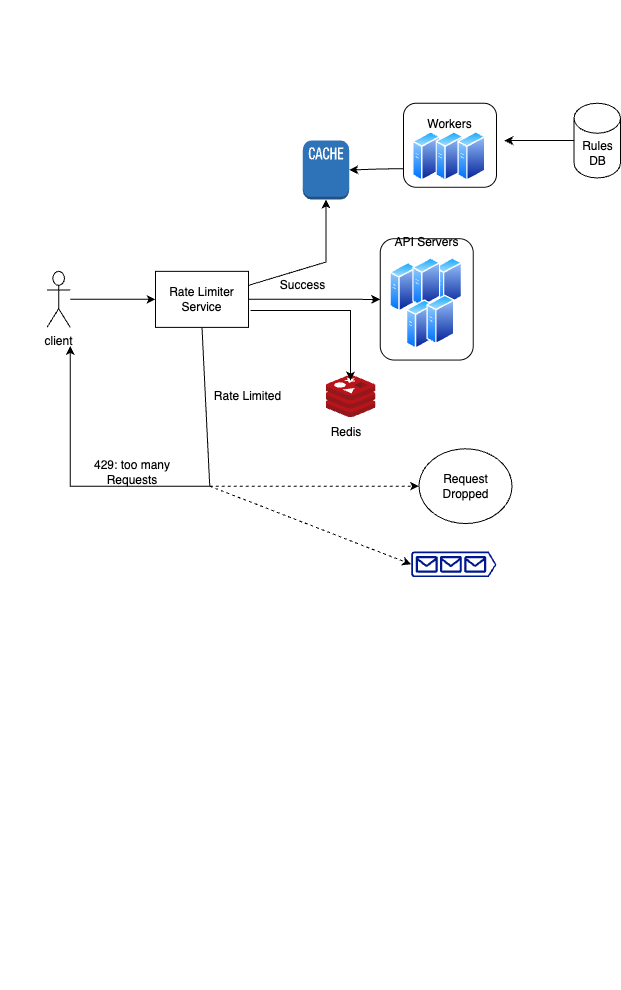

The diagram above was exported from draw.io. Its source (the exported page's mxGraphModel, read from the mxfile embedded in the PNG):
<mxGraphModel dx="1667" dy="512" grid="1" gridSize="10" guides="1" tooltips="1" connect="1" arrows="1" fold="1" page="1" pageScale="1" pageWidth="827" pageHeight="1169" math="0" shadow="0">
  <root>
    <mxCell id="0" />
    <mxCell id="1" parent="0" />
    <mxCell id="V6JNwK43FZlz6_iPStD6-5" value="" style="group" vertex="1" connectable="0" parent="1">
      <mxGeometry y="100" width="620" height="990" as="geometry" />
    </mxCell>
    <mxCell id="V6JNwK43FZlz6_iPStD6-1" value="" style="group" vertex="1" connectable="0" parent="V6JNwK43FZlz6_iPStD6-5">
      <mxGeometry width="620" height="990" as="geometry" />
    </mxCell>
    <mxCell id="GfGivfDp3Z58OfBKOgdn-38" value="" style="group" parent="V6JNwK43FZlz6_iPStD6-1" vertex="1" connectable="0">
      <mxGeometry width="589" height="990" as="geometry" />
    </mxCell>
    <mxCell id="GfGivfDp3Z58OfBKOgdn-37" value="" style="group" parent="GfGivfDp3Z58OfBKOgdn-38" vertex="1" connectable="0">
      <mxGeometry y="56.0377358490566" width="589" height="933.9622641509434" as="geometry" />
    </mxCell>
    <mxCell id="GfGivfDp3Z58OfBKOgdn-31" value="" style="group" parent="GfGivfDp3Z58OfBKOgdn-37" vertex="1" connectable="0">
      <mxGeometry x="7.75" width="488.25" height="495" as="geometry" />
    </mxCell>
    <mxCell id="GfGivfDp3Z58OfBKOgdn-30" value="" style="group" parent="GfGivfDp3Z58OfBKOgdn-31" vertex="1" connectable="0">
      <mxGeometry x="69.75" width="286.75" height="495" as="geometry" />
    </mxCell>
    <mxCell id="Vakde3vTMufAgVyIQrll-22" value="" style="edgeStyle=orthogonalEdgeStyle;rounded=0;orthogonalLoop=1;jettySize=auto;html=1;" edge="1" parent="GfGivfDp3Z58OfBKOgdn-31" source="Vakde3vTMufAgVyIQrll-1" target="Vakde3vTMufAgVyIQrll-2">
      <mxGeometry relative="1" as="geometry" />
    </mxCell>
    <mxCell id="Vakde3vTMufAgVyIQrll-1" value="client" style="shape=umlActor;verticalLabelPosition=bottom;verticalAlign=top;html=1;outlineConnect=0;" vertex="1" parent="GfGivfDp3Z58OfBKOgdn-31">
      <mxGeometry x="38.75" y="214.81132075471697" width="23.25" height="56.0377358490566" as="geometry" />
    </mxCell>
    <mxCell id="Vakde3vTMufAgVyIQrll-2" value="Rate Limiter Service" style="rounded=0;whiteSpace=wrap;html=1;" vertex="1" parent="GfGivfDp3Z58OfBKOgdn-31">
      <mxGeometry x="147.25" y="214.81132075471697" width="93" height="56.0377358490566" as="geometry" />
    </mxCell>
    <mxCell id="Vakde3vTMufAgVyIQrll-10" value="" style="group" vertex="1" connectable="0" parent="GfGivfDp3Z58OfBKOgdn-31">
      <mxGeometry x="372" y="191.4622641509434" width="93" height="112.0754716981132" as="geometry" />
    </mxCell>
    <mxCell id="Vakde3vTMufAgVyIQrll-4" value="API Servers&lt;br&gt;&lt;br&gt;&lt;br&gt;&lt;br&gt;&lt;br&gt;&lt;br&gt;&lt;div&gt;&lt;br&gt;&lt;br&gt;&lt;br&gt;&lt;/div&gt;" style="rounded=1;whiteSpace=wrap;html=1;" vertex="1" parent="Vakde3vTMufAgVyIQrll-10">
      <mxGeometry y="-9.339622641509434" width="93" height="121.41509433962264" as="geometry" />
    </mxCell>
    <mxCell id="Vakde3vTMufAgVyIQrll-3" value="" style="image;aspect=fixed;perimeter=ellipsePerimeter;html=1;align=center;shadow=0;dashed=0;spacingTop=3;image=img/lib/active_directory/generic_server.svg;" vertex="1" parent="Vakde3vTMufAgVyIQrll-10">
      <mxGeometry x="9.609999999999983" y="14.00943396226415" width="28.21" height="50.375" as="geometry" />
    </mxCell>
    <mxCell id="Vakde3vTMufAgVyIQrll-7" value="" style="image;aspect=fixed;perimeter=ellipsePerimeter;html=1;align=center;shadow=0;dashed=0;spacingTop=3;image=img/lib/active_directory/generic_server.svg;" vertex="1" parent="Vakde3vTMufAgVyIQrll-10">
      <mxGeometry x="54.25" y="9.339622641509434" width="28.21" height="50.375" as="geometry" />
    </mxCell>
    <mxCell id="Vakde3vTMufAgVyIQrll-6" value="" style="image;aspect=fixed;perimeter=ellipsePerimeter;html=1;align=center;shadow=0;dashed=0;spacingTop=3;image=img/lib/active_directory/generic_server.svg;" vertex="1" parent="Vakde3vTMufAgVyIQrll-10">
      <mxGeometry x="32.39499999999997" y="9.339622641509434" width="28.21" height="50.375" as="geometry" />
    </mxCell>
    <mxCell id="Vakde3vTMufAgVyIQrll-8" value="" style="image;aspect=fixed;perimeter=ellipsePerimeter;html=1;align=center;shadow=0;dashed=0;spacingTop=3;image=img/lib/active_directory/generic_server.svg;" vertex="1" parent="Vakde3vTMufAgVyIQrll-10">
      <mxGeometry x="26.039999999999974" y="51.367924528301884" width="28.21" height="50.375" as="geometry" />
    </mxCell>
    <mxCell id="Vakde3vTMufAgVyIQrll-9" value="" style="image;aspect=fixed;perimeter=ellipsePerimeter;html=1;align=center;shadow=0;dashed=0;spacingTop=3;image=img/lib/active_directory/generic_server.svg;" vertex="1" parent="Vakde3vTMufAgVyIQrll-10">
      <mxGeometry x="46.5" y="46.69811320754717" width="28.21" height="50.375" as="geometry" />
    </mxCell>
    <mxCell id="Vakde3vTMufAgVyIQrll-11" value="" style="edgeStyle=orthogonalEdgeStyle;rounded=0;orthogonalLoop=1;jettySize=auto;html=1;" edge="1" parent="GfGivfDp3Z58OfBKOgdn-31" source="Vakde3vTMufAgVyIQrll-2" target="Vakde3vTMufAgVyIQrll-4">
      <mxGeometry relative="1" as="geometry" />
    </mxCell>
    <mxCell id="Vakde3vTMufAgVyIQrll-12" value="Success" style="text;html=1;align=center;verticalAlign=middle;whiteSpace=wrap;rounded=0;" vertex="1" parent="GfGivfDp3Z58OfBKOgdn-31">
      <mxGeometry x="271.25" y="214.81132075471697" width="46.5" height="28.0188679245283" as="geometry" />
    </mxCell>
    <mxCell id="Vakde3vTMufAgVyIQrll-13" value="" style="outlineConnect=0;dashed=0;verticalLabelPosition=bottom;verticalAlign=top;align=center;html=1;shape=mxgraph.aws3.cache_node;fillColor=#2E73B8;gradientColor=none;" vertex="1" parent="GfGivfDp3Z58OfBKOgdn-31">
      <mxGeometry x="294.5" y="84.05660377358491" width="46.5" height="58.839622641509436" as="geometry" />
    </mxCell>
    <mxCell id="Vakde3vTMufAgVyIQrll-14" value="Workers&lt;br&gt;&lt;br&gt;&lt;br&gt;&lt;div&gt;&lt;br/&gt;&lt;/div&gt;" style="rounded=1;whiteSpace=wrap;html=1;" vertex="1" parent="GfGivfDp3Z58OfBKOgdn-31">
      <mxGeometry x="395.25" y="46.69811320754717" width="93" height="84.05660377358491" as="geometry" />
    </mxCell>
    <mxCell id="Vakde3vTMufAgVyIQrll-20" value="" style="edgeStyle=orthogonalEdgeStyle;rounded=0;orthogonalLoop=1;jettySize=auto;html=1;" edge="1" parent="GfGivfDp3Z58OfBKOgdn-31" target="Vakde3vTMufAgVyIQrll-13">
      <mxGeometry relative="1" as="geometry">
        <mxPoint x="395.25" y="112.0754716981132" as="sourcePoint" />
      </mxGeometry>
    </mxCell>
    <mxCell id="Vakde3vTMufAgVyIQrll-15" value="" style="image;aspect=fixed;perimeter=ellipsePerimeter;html=1;align=center;shadow=0;dashed=0;spacingTop=3;image=img/lib/active_directory/generic_server.svg;" vertex="1" parent="GfGivfDp3Z58OfBKOgdn-31">
      <mxGeometry x="404.395" y="74.71698113207547" width="28.21" height="50.375" as="geometry" />
    </mxCell>
    <mxCell id="Vakde3vTMufAgVyIQrll-16" value="" style="image;aspect=fixed;perimeter=ellipsePerimeter;html=1;align=center;shadow=0;dashed=0;spacingTop=3;image=img/lib/active_directory/generic_server.svg;" vertex="1" parent="GfGivfDp3Z58OfBKOgdn-31">
      <mxGeometry x="427.645" y="74.71698113207547" width="28.21" height="50.375" as="geometry" />
    </mxCell>
    <mxCell id="Vakde3vTMufAgVyIQrll-17" value="" style="image;aspect=fixed;perimeter=ellipsePerimeter;html=1;align=center;shadow=0;dashed=0;spacingTop=3;image=img/lib/active_directory/generic_server.svg;" vertex="1" parent="GfGivfDp3Z58OfBKOgdn-31">
      <mxGeometry x="449.5" y="74.71698113207547" width="28.21" height="50.375" as="geometry" />
    </mxCell>
    <mxCell id="Vakde3vTMufAgVyIQrll-21" value="" style="endArrow=classic;html=1;rounded=0;exitX=1;exitY=0.25;exitDx=0;exitDy=0;entryX=0.5;entryY=1;entryDx=0;entryDy=0;entryPerimeter=0;" edge="1" parent="GfGivfDp3Z58OfBKOgdn-31" source="Vakde3vTMufAgVyIQrll-2" target="Vakde3vTMufAgVyIQrll-13">
      <mxGeometry width="50" height="50" relative="1" as="geometry">
        <mxPoint x="379.75" y="102.73584905660377" as="sourcePoint" />
        <mxPoint x="418.5" y="56.0377358490566" as="targetPoint" />
        <Array as="points">
          <mxPoint x="317.75" y="205.47169811320754" />
        </Array>
      </mxGeometry>
    </mxCell>
    <mxCell id="Vakde3vTMufAgVyIQrll-24" value="429: too many Requests" style="text;html=1;align=center;verticalAlign=middle;whiteSpace=wrap;rounded=0;" vertex="1" parent="GfGivfDp3Z58OfBKOgdn-31">
      <mxGeometry x="62" y="401.60377358490564" width="124" height="28.0188679245283" as="geometry" />
    </mxCell>
    <mxCell id="Vakde3vTMufAgVyIQrll-25" value="Rate Limited" style="text;html=1;align=center;verticalAlign=middle;resizable=0;points=[];autosize=1;strokeColor=none;fillColor=none;" vertex="1" parent="GfGivfDp3Z58OfBKOgdn-31">
      <mxGeometry x="193.75" y="325.0188679245283" width="90" height="30" as="geometry" />
    </mxCell>
    <mxCell id="V6JNwK43FZlz6_iPStD6-2" value="" style="image;sketch=0;aspect=fixed;html=1;points=[];align=center;fontSize=12;image=img/lib/mscae/Cache_Redis_Product.svg;" vertex="1" parent="GfGivfDp3Z58OfBKOgdn-31">
      <mxGeometry x="317.75" y="319.0222641509434" width="50" height="42" as="geometry" />
    </mxCell>
    <mxCell id="V6JNwK43FZlz6_iPStD6-4" value="Redis" style="text;html=1;align=center;verticalAlign=middle;whiteSpace=wrap;rounded=0;" vertex="1" parent="GfGivfDp3Z58OfBKOgdn-31">
      <mxGeometry x="307.75" y="361.02226415094333" width="60" height="30" as="geometry" />
    </mxCell>
    <mxCell id="Vakde3vTMufAgVyIQrll-29" value="" style="sketch=0;aspect=fixed;pointerEvents=1;shadow=0;dashed=0;html=1;strokeColor=none;labelPosition=center;verticalLabelPosition=bottom;verticalAlign=top;align=center;fillColor=#00188D;shape=mxgraph.azure.queue_generic" vertex="1" parent="GfGivfDp3Z58OfBKOgdn-37">
      <mxGeometry x="410.75" y="495" width="85.25" height="25.575" as="geometry" />
    </mxCell>
    <mxCell id="Vakde3vTMufAgVyIQrll-19" value="" style="edgeStyle=orthogonalEdgeStyle;rounded=0;orthogonalLoop=1;jettySize=auto;html=1;" edge="1" parent="V6JNwK43FZlz6_iPStD6-1" source="Vakde3vTMufAgVyIQrll-18">
      <mxGeometry relative="1" as="geometry">
        <mxPoint x="503.75" y="140.0943396226415" as="targetPoint" />
      </mxGeometry>
    </mxCell>
    <mxCell id="Vakde3vTMufAgVyIQrll-18" value="Rules DB" style="shape=cylinder3;whiteSpace=wrap;html=1;boundedLbl=1;backgroundOutline=1;size=15;" vertex="1" parent="V6JNwK43FZlz6_iPStD6-1">
      <mxGeometry x="573.5" y="102.73584905660377" width="46.5" height="74.71698113207547" as="geometry" />
    </mxCell>
    <mxCell id="Vakde3vTMufAgVyIQrll-23" value="" style="endArrow=classic;html=1;rounded=0;exitX=0.5;exitY=1;exitDx=0;exitDy=0;" edge="1" parent="V6JNwK43FZlz6_iPStD6-1" source="Vakde3vTMufAgVyIQrll-2">
      <mxGeometry width="50" height="50" relative="1" as="geometry">
        <mxPoint x="395.25" y="392.26415094339626" as="sourcePoint" />
        <mxPoint x="69.75" y="345.5660377358491" as="targetPoint" />
        <Array as="points">
          <mxPoint x="209.25" y="485.66037735849056" />
          <mxPoint x="69.75" y="485.66037735849056" />
        </Array>
      </mxGeometry>
    </mxCell>
    <mxCell id="Vakde3vTMufAgVyIQrll-26" value="" style="html=1;labelBackgroundColor=#ffffff;startArrow=none;startFill=0;startSize=6;endArrow=classic;endFill=1;endSize=6;jettySize=auto;orthogonalLoop=1;strokeWidth=1;dashed=1;fontSize=14;rounded=0;" edge="1" parent="V6JNwK43FZlz6_iPStD6-1" target="Vakde3vTMufAgVyIQrll-27">
      <mxGeometry width="60" height="60" relative="1" as="geometry">
        <mxPoint x="209.25" y="485.66037735849056" as="sourcePoint" />
        <mxPoint x="465" y="485.66037735849056" as="targetPoint" />
      </mxGeometry>
    </mxCell>
    <mxCell id="Vakde3vTMufAgVyIQrll-27" value="Request Dropped" style="ellipse;whiteSpace=wrap;html=1;" vertex="1" parent="V6JNwK43FZlz6_iPStD6-1">
      <mxGeometry x="418.5" y="448.3018867924528" width="93" height="74.71698113207547" as="geometry" />
    </mxCell>
    <mxCell id="Vakde3vTMufAgVyIQrll-28" value="" style="html=1;labelBackgroundColor=#ffffff;startArrow=none;startFill=0;startSize=6;endArrow=classic;endFill=1;endSize=6;jettySize=auto;orthogonalLoop=1;strokeWidth=1;dashed=1;fontSize=14;rounded=0;entryX=0;entryY=0.5;entryDx=0;entryDy=0;entryPerimeter=0;" edge="1" parent="V6JNwK43FZlz6_iPStD6-1" target="Vakde3vTMufAgVyIQrll-29">
      <mxGeometry width="60" height="60" relative="1" as="geometry">
        <mxPoint x="209.25" y="485.66037735849056" as="sourcePoint" />
        <mxPoint x="418.5" y="569.7169811320755" as="targetPoint" />
      </mxGeometry>
    </mxCell>
    <mxCell id="V6JNwK43FZlz6_iPStD6-3" value="" style="endArrow=classic;html=1;rounded=0;" edge="1" parent="V6JNwK43FZlz6_iPStD6-5">
      <mxGeometry width="50" height="50" relative="1" as="geometry">
        <mxPoint x="250" y="310" as="sourcePoint" />
        <mxPoint x="350" y="380" as="targetPoint" />
        <Array as="points">
          <mxPoint x="350" y="310" />
        </Array>
      </mxGeometry>
    </mxCell>
  </root>
</mxGraphModel>